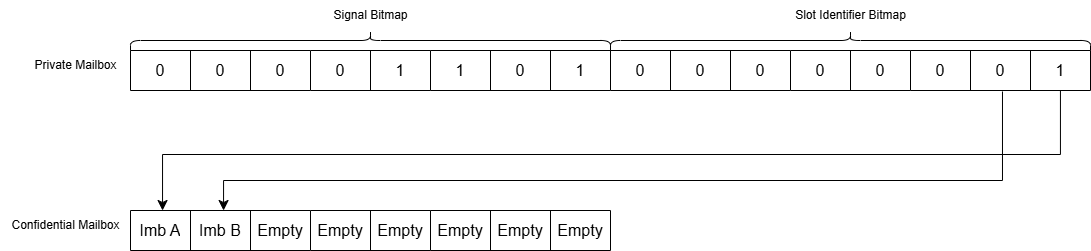

The diagram above was exported from draw.io. Its source (the exported page's mxGraphModel, read from the mxfile embedded in the PNG):
<mxGraphModel dx="1426" dy="901" grid="1" gridSize="10" guides="1" tooltips="1" connect="1" arrows="1" fold="1" page="1" pageScale="1" pageWidth="827" pageHeight="1169" background="#ffffff" math="0" shadow="0">
  <root>
    <mxCell id="0" />
    <mxCell id="1" parent="0" />
    <mxCell id="mWTabmNMQe1cPa1Ivx5t-2" value="" style="shape=table;startSize=0;container=1;collapsible=0;childLayout=tableLayout;fontSize=16;" vertex="1" parent="1">
      <mxGeometry x="160" y="440" width="180" height="40" as="geometry" />
    </mxCell>
    <mxCell id="mWTabmNMQe1cPa1Ivx5t-3" value="" style="shape=tableRow;horizontal=0;startSize=0;swimlaneHead=0;swimlaneBody=0;strokeColor=inherit;top=0;left=0;bottom=0;right=0;collapsible=0;dropTarget=0;fillColor=none;points=[[0,0.5],[1,0.5]];portConstraint=eastwest;fontSize=16;" vertex="1" parent="mWTabmNMQe1cPa1Ivx5t-2">
      <mxGeometry width="180" height="40" as="geometry" />
    </mxCell>
    <mxCell id="mWTabmNMQe1cPa1Ivx5t-4" value="0" style="shape=partialRectangle;html=1;whiteSpace=wrap;connectable=0;strokeColor=inherit;overflow=hidden;fillColor=none;top=0;left=0;bottom=0;right=0;pointerEvents=1;fontSize=16;" vertex="1" parent="mWTabmNMQe1cPa1Ivx5t-3">
      <mxGeometry width="60" height="40" as="geometry">
        <mxRectangle width="60" height="40" as="alternateBounds" />
      </mxGeometry>
    </mxCell>
    <mxCell id="mWTabmNMQe1cPa1Ivx5t-5" value="0" style="shape=partialRectangle;html=1;whiteSpace=wrap;connectable=0;strokeColor=inherit;overflow=hidden;fillColor=none;top=0;left=0;bottom=0;right=0;pointerEvents=1;fontSize=16;" vertex="1" parent="mWTabmNMQe1cPa1Ivx5t-3">
      <mxGeometry x="60" width="60" height="40" as="geometry">
        <mxRectangle width="60" height="40" as="alternateBounds" />
      </mxGeometry>
    </mxCell>
    <mxCell id="mWTabmNMQe1cPa1Ivx5t-6" value="0" style="shape=partialRectangle;html=1;whiteSpace=wrap;connectable=0;strokeColor=inherit;overflow=hidden;fillColor=none;top=0;left=0;bottom=0;right=0;pointerEvents=1;fontSize=16;" vertex="1" parent="mWTabmNMQe1cPa1Ivx5t-3">
      <mxGeometry x="120" width="60" height="40" as="geometry">
        <mxRectangle width="60" height="40" as="alternateBounds" />
      </mxGeometry>
    </mxCell>
    <mxCell id="mWTabmNMQe1cPa1Ivx5t-20" value="" style="shape=table;startSize=0;container=1;collapsible=0;childLayout=tableLayout;fontSize=16;" vertex="1" parent="1">
      <mxGeometry x="340" y="440" width="180" height="40" as="geometry" />
    </mxCell>
    <mxCell id="mWTabmNMQe1cPa1Ivx5t-21" value="" style="shape=tableRow;horizontal=0;startSize=0;swimlaneHead=0;swimlaneBody=0;strokeColor=inherit;top=0;left=0;bottom=0;right=0;collapsible=0;dropTarget=0;fillColor=none;points=[[0,0.5],[1,0.5]];portConstraint=eastwest;fontSize=16;" vertex="1" parent="mWTabmNMQe1cPa1Ivx5t-20">
      <mxGeometry width="180" height="40" as="geometry" />
    </mxCell>
    <mxCell id="mWTabmNMQe1cPa1Ivx5t-22" value="0" style="shape=partialRectangle;html=1;whiteSpace=wrap;connectable=0;strokeColor=inherit;overflow=hidden;fillColor=none;top=0;left=0;bottom=0;right=0;pointerEvents=1;fontSize=16;" vertex="1" parent="mWTabmNMQe1cPa1Ivx5t-21">
      <mxGeometry width="60" height="40" as="geometry">
        <mxRectangle width="60" height="40" as="alternateBounds" />
      </mxGeometry>
    </mxCell>
    <mxCell id="mWTabmNMQe1cPa1Ivx5t-23" value="1" style="shape=partialRectangle;html=1;whiteSpace=wrap;connectable=0;strokeColor=inherit;overflow=hidden;fillColor=none;top=0;left=0;bottom=0;right=0;pointerEvents=1;fontSize=16;" vertex="1" parent="mWTabmNMQe1cPa1Ivx5t-21">
      <mxGeometry x="60" width="60" height="40" as="geometry">
        <mxRectangle width="60" height="40" as="alternateBounds" />
      </mxGeometry>
    </mxCell>
    <mxCell id="mWTabmNMQe1cPa1Ivx5t-24" value="" style="shape=partialRectangle;html=1;whiteSpace=wrap;connectable=0;strokeColor=inherit;overflow=hidden;fillColor=none;top=0;left=0;bottom=0;right=0;pointerEvents=1;fontSize=16;" vertex="1" parent="mWTabmNMQe1cPa1Ivx5t-21">
      <mxGeometry x="120" width="60" height="40" as="geometry">
        <mxRectangle width="60" height="40" as="alternateBounds" />
      </mxGeometry>
    </mxCell>
    <mxCell id="mWTabmNMQe1cPa1Ivx5t-25" value="" style="shape=table;startSize=0;container=1;collapsible=0;childLayout=tableLayout;fontSize=16;" vertex="1" parent="1">
      <mxGeometry x="460" y="440" width="180" height="40" as="geometry" />
    </mxCell>
    <mxCell id="mWTabmNMQe1cPa1Ivx5t-26" value="" style="shape=tableRow;horizontal=0;startSize=0;swimlaneHead=0;swimlaneBody=0;strokeColor=inherit;top=0;left=0;bottom=0;right=0;collapsible=0;dropTarget=0;fillColor=none;points=[[0,0.5],[1,0.5]];portConstraint=eastwest;fontSize=16;" vertex="1" parent="mWTabmNMQe1cPa1Ivx5t-25">
      <mxGeometry width="180" height="40" as="geometry" />
    </mxCell>
    <mxCell id="mWTabmNMQe1cPa1Ivx5t-27" value="1" style="shape=partialRectangle;html=1;whiteSpace=wrap;connectable=0;strokeColor=inherit;overflow=hidden;fillColor=none;top=0;left=0;bottom=0;right=0;pointerEvents=1;fontSize=16;" vertex="1" parent="mWTabmNMQe1cPa1Ivx5t-26">
      <mxGeometry width="60" height="40" as="geometry">
        <mxRectangle width="60" height="40" as="alternateBounds" />
      </mxGeometry>
    </mxCell>
    <mxCell id="mWTabmNMQe1cPa1Ivx5t-28" value="0" style="shape=partialRectangle;html=1;whiteSpace=wrap;connectable=0;strokeColor=inherit;overflow=hidden;fillColor=none;top=0;left=0;bottom=0;right=0;pointerEvents=1;fontSize=16;" vertex="1" parent="mWTabmNMQe1cPa1Ivx5t-26">
      <mxGeometry x="60" width="60" height="40" as="geometry">
        <mxRectangle width="60" height="40" as="alternateBounds" />
      </mxGeometry>
    </mxCell>
    <mxCell id="mWTabmNMQe1cPa1Ivx5t-29" value="1" style="shape=partialRectangle;html=1;whiteSpace=wrap;connectable=0;strokeColor=inherit;overflow=hidden;fillColor=none;top=0;left=0;bottom=0;right=0;pointerEvents=1;fontSize=16;" vertex="1" parent="mWTabmNMQe1cPa1Ivx5t-26">
      <mxGeometry x="120" width="60" height="40" as="geometry">
        <mxRectangle width="60" height="40" as="alternateBounds" />
      </mxGeometry>
    </mxCell>
    <mxCell id="mWTabmNMQe1cPa1Ivx5t-30" value="" style="shape=table;startSize=0;container=1;collapsible=0;childLayout=tableLayout;fontSize=16;" vertex="1" parent="1">
      <mxGeometry x="160" y="600" width="180" height="40" as="geometry" />
    </mxCell>
    <mxCell id="mWTabmNMQe1cPa1Ivx5t-31" value="" style="shape=tableRow;horizontal=0;startSize=0;swimlaneHead=0;swimlaneBody=0;strokeColor=inherit;top=0;left=0;bottom=0;right=0;collapsible=0;dropTarget=0;fillColor=none;points=[[0,0.5],[1,0.5]];portConstraint=eastwest;fontSize=16;" vertex="1" parent="mWTabmNMQe1cPa1Ivx5t-30">
      <mxGeometry width="180" height="40" as="geometry" />
    </mxCell>
    <mxCell id="mWTabmNMQe1cPa1Ivx5t-32" value="Imb A" style="shape=partialRectangle;html=1;whiteSpace=wrap;connectable=0;strokeColor=inherit;overflow=hidden;fillColor=none;top=0;left=0;bottom=0;right=0;pointerEvents=1;fontSize=16;" vertex="1" parent="mWTabmNMQe1cPa1Ivx5t-31">
      <mxGeometry width="60" height="40" as="geometry">
        <mxRectangle width="60" height="40" as="alternateBounds" />
      </mxGeometry>
    </mxCell>
    <mxCell id="mWTabmNMQe1cPa1Ivx5t-33" value="Imb B" style="shape=partialRectangle;html=1;whiteSpace=wrap;connectable=0;strokeColor=inherit;overflow=hidden;fillColor=none;top=0;left=0;bottom=0;right=0;pointerEvents=1;fontSize=16;" vertex="1" parent="mWTabmNMQe1cPa1Ivx5t-31">
      <mxGeometry x="60" width="60" height="40" as="geometry">
        <mxRectangle width="60" height="40" as="alternateBounds" />
      </mxGeometry>
    </mxCell>
    <mxCell id="mWTabmNMQe1cPa1Ivx5t-34" value="Empty" style="shape=partialRectangle;html=1;whiteSpace=wrap;connectable=0;strokeColor=inherit;overflow=hidden;fillColor=none;top=0;left=0;bottom=0;right=0;pointerEvents=1;fontSize=16;" vertex="1" parent="mWTabmNMQe1cPa1Ivx5t-31">
      <mxGeometry x="120" width="60" height="40" as="geometry">
        <mxRectangle width="60" height="40" as="alternateBounds" />
      </mxGeometry>
    </mxCell>
    <mxCell id="mWTabmNMQe1cPa1Ivx5t-35" value="" style="shape=table;startSize=0;container=1;collapsible=0;childLayout=tableLayout;fontSize=16;" vertex="1" parent="1">
      <mxGeometry x="340" y="600" width="180" height="40" as="geometry" />
    </mxCell>
    <mxCell id="mWTabmNMQe1cPa1Ivx5t-36" value="" style="shape=tableRow;horizontal=0;startSize=0;swimlaneHead=0;swimlaneBody=0;strokeColor=inherit;top=0;left=0;bottom=0;right=0;collapsible=0;dropTarget=0;fillColor=none;points=[[0,0.5],[1,0.5]];portConstraint=eastwest;fontSize=16;" vertex="1" parent="mWTabmNMQe1cPa1Ivx5t-35">
      <mxGeometry width="180" height="40" as="geometry" />
    </mxCell>
    <mxCell id="mWTabmNMQe1cPa1Ivx5t-37" value="Empty" style="shape=partialRectangle;html=1;whiteSpace=wrap;connectable=0;strokeColor=inherit;overflow=hidden;fillColor=none;top=0;left=0;bottom=0;right=0;pointerEvents=1;fontSize=16;" vertex="1" parent="mWTabmNMQe1cPa1Ivx5t-36">
      <mxGeometry width="60" height="40" as="geometry">
        <mxRectangle width="60" height="40" as="alternateBounds" />
      </mxGeometry>
    </mxCell>
    <mxCell id="mWTabmNMQe1cPa1Ivx5t-38" value="Empty" style="shape=partialRectangle;html=1;whiteSpace=wrap;connectable=0;strokeColor=inherit;overflow=hidden;fillColor=none;top=0;left=0;bottom=0;right=0;pointerEvents=1;fontSize=16;" vertex="1" parent="mWTabmNMQe1cPa1Ivx5t-36">
      <mxGeometry x="60" width="60" height="40" as="geometry">
        <mxRectangle width="60" height="40" as="alternateBounds" />
      </mxGeometry>
    </mxCell>
    <mxCell id="mWTabmNMQe1cPa1Ivx5t-39" value="" style="shape=partialRectangle;html=1;whiteSpace=wrap;connectable=0;strokeColor=inherit;overflow=hidden;fillColor=none;top=0;left=0;bottom=0;right=0;pointerEvents=1;fontSize=16;" vertex="1" parent="mWTabmNMQe1cPa1Ivx5t-36">
      <mxGeometry x="120" width="60" height="40" as="geometry">
        <mxRectangle width="60" height="40" as="alternateBounds" />
      </mxGeometry>
    </mxCell>
    <mxCell id="mWTabmNMQe1cPa1Ivx5t-40" value="" style="shape=table;startSize=0;container=1;collapsible=0;childLayout=tableLayout;fontSize=16;" vertex="1" parent="1">
      <mxGeometry x="460" y="600" width="180" height="40" as="geometry" />
    </mxCell>
    <mxCell id="mWTabmNMQe1cPa1Ivx5t-41" value="" style="shape=tableRow;horizontal=0;startSize=0;swimlaneHead=0;swimlaneBody=0;strokeColor=inherit;top=0;left=0;bottom=0;right=0;collapsible=0;dropTarget=0;fillColor=none;points=[[0,0.5],[1,0.5]];portConstraint=eastwest;fontSize=16;" vertex="1" parent="mWTabmNMQe1cPa1Ivx5t-40">
      <mxGeometry width="180" height="40" as="geometry" />
    </mxCell>
    <mxCell id="mWTabmNMQe1cPa1Ivx5t-42" value="Empty" style="shape=partialRectangle;html=1;whiteSpace=wrap;connectable=0;strokeColor=inherit;overflow=hidden;fillColor=none;top=0;left=0;bottom=0;right=0;pointerEvents=1;fontSize=16;" vertex="1" parent="mWTabmNMQe1cPa1Ivx5t-41">
      <mxGeometry width="60" height="40" as="geometry">
        <mxRectangle width="60" height="40" as="alternateBounds" />
      </mxGeometry>
    </mxCell>
    <mxCell id="mWTabmNMQe1cPa1Ivx5t-43" value="Empty" style="shape=partialRectangle;html=1;whiteSpace=wrap;connectable=0;strokeColor=inherit;overflow=hidden;fillColor=none;top=0;left=0;bottom=0;right=0;pointerEvents=1;fontSize=16;" vertex="1" parent="mWTabmNMQe1cPa1Ivx5t-41">
      <mxGeometry x="60" width="60" height="40" as="geometry">
        <mxRectangle width="60" height="40" as="alternateBounds" />
      </mxGeometry>
    </mxCell>
    <mxCell id="mWTabmNMQe1cPa1Ivx5t-44" value="Empty" style="shape=partialRectangle;html=1;whiteSpace=wrap;connectable=0;strokeColor=inherit;overflow=hidden;fillColor=none;top=0;left=0;bottom=0;right=0;pointerEvents=1;fontSize=16;" vertex="1" parent="mWTabmNMQe1cPa1Ivx5t-41">
      <mxGeometry x="120" width="60" height="40" as="geometry">
        <mxRectangle width="60" height="40" as="alternateBounds" />
      </mxGeometry>
    </mxCell>
    <mxCell id="mWTabmNMQe1cPa1Ivx5t-45" value="" style="shape=table;startSize=0;container=1;collapsible=0;childLayout=tableLayout;fontSize=16;" vertex="1" parent="1">
      <mxGeometry x="640" y="440" width="180" height="40" as="geometry" />
    </mxCell>
    <mxCell id="mWTabmNMQe1cPa1Ivx5t-46" value="" style="shape=tableRow;horizontal=0;startSize=0;swimlaneHead=0;swimlaneBody=0;strokeColor=inherit;top=0;left=0;bottom=0;right=0;collapsible=0;dropTarget=0;fillColor=none;points=[[0,0.5],[1,0.5]];portConstraint=eastwest;fontSize=16;" vertex="1" parent="mWTabmNMQe1cPa1Ivx5t-45">
      <mxGeometry width="180" height="40" as="geometry" />
    </mxCell>
    <mxCell id="mWTabmNMQe1cPa1Ivx5t-47" value="0" style="shape=partialRectangle;html=1;whiteSpace=wrap;connectable=0;strokeColor=inherit;overflow=hidden;fillColor=none;top=0;left=0;bottom=0;right=0;pointerEvents=1;fontSize=16;" vertex="1" parent="mWTabmNMQe1cPa1Ivx5t-46">
      <mxGeometry width="60" height="40" as="geometry">
        <mxRectangle width="60" height="40" as="alternateBounds" />
      </mxGeometry>
    </mxCell>
    <mxCell id="mWTabmNMQe1cPa1Ivx5t-48" value="0" style="shape=partialRectangle;html=1;whiteSpace=wrap;connectable=0;strokeColor=inherit;overflow=hidden;fillColor=none;top=0;left=0;bottom=0;right=0;pointerEvents=1;fontSize=16;" vertex="1" parent="mWTabmNMQe1cPa1Ivx5t-46">
      <mxGeometry x="60" width="60" height="40" as="geometry">
        <mxRectangle width="60" height="40" as="alternateBounds" />
      </mxGeometry>
    </mxCell>
    <mxCell id="mWTabmNMQe1cPa1Ivx5t-49" value="0" style="shape=partialRectangle;html=1;whiteSpace=wrap;connectable=0;strokeColor=inherit;overflow=hidden;fillColor=none;top=0;left=0;bottom=0;right=0;pointerEvents=1;fontSize=16;" vertex="1" parent="mWTabmNMQe1cPa1Ivx5t-46">
      <mxGeometry x="120" width="60" height="40" as="geometry">
        <mxRectangle width="60" height="40" as="alternateBounds" />
      </mxGeometry>
    </mxCell>
    <mxCell id="mWTabmNMQe1cPa1Ivx5t-50" value="" style="shape=table;startSize=0;container=1;collapsible=0;childLayout=tableLayout;fontSize=16;" vertex="1" parent="1">
      <mxGeometry x="820" y="440" width="180" height="40" as="geometry" />
    </mxCell>
    <mxCell id="mWTabmNMQe1cPa1Ivx5t-51" value="" style="shape=tableRow;horizontal=0;startSize=0;swimlaneHead=0;swimlaneBody=0;strokeColor=inherit;top=0;left=0;bottom=0;right=0;collapsible=0;dropTarget=0;fillColor=none;points=[[0,0.5],[1,0.5]];portConstraint=eastwest;fontSize=16;" vertex="1" parent="mWTabmNMQe1cPa1Ivx5t-50">
      <mxGeometry width="180" height="40" as="geometry" />
    </mxCell>
    <mxCell id="mWTabmNMQe1cPa1Ivx5t-52" value="0" style="shape=partialRectangle;html=1;whiteSpace=wrap;connectable=0;strokeColor=inherit;overflow=hidden;fillColor=none;top=0;left=0;bottom=0;right=0;pointerEvents=1;fontSize=16;" vertex="1" parent="mWTabmNMQe1cPa1Ivx5t-51">
      <mxGeometry width="60" height="40" as="geometry">
        <mxRectangle width="60" height="40" as="alternateBounds" />
      </mxGeometry>
    </mxCell>
    <mxCell id="mWTabmNMQe1cPa1Ivx5t-53" value="0" style="shape=partialRectangle;html=1;whiteSpace=wrap;connectable=0;strokeColor=inherit;overflow=hidden;fillColor=none;top=0;left=0;bottom=0;right=0;pointerEvents=1;fontSize=16;" vertex="1" parent="mWTabmNMQe1cPa1Ivx5t-51">
      <mxGeometry x="60" width="60" height="40" as="geometry">
        <mxRectangle width="60" height="40" as="alternateBounds" />
      </mxGeometry>
    </mxCell>
    <mxCell id="mWTabmNMQe1cPa1Ivx5t-54" value="" style="shape=partialRectangle;html=1;whiteSpace=wrap;connectable=0;strokeColor=inherit;overflow=hidden;fillColor=none;top=0;left=0;bottom=0;right=0;pointerEvents=1;fontSize=16;" vertex="1" parent="mWTabmNMQe1cPa1Ivx5t-51">
      <mxGeometry x="120" width="60" height="40" as="geometry">
        <mxRectangle width="60" height="40" as="alternateBounds" />
      </mxGeometry>
    </mxCell>
    <mxCell id="mWTabmNMQe1cPa1Ivx5t-55" value="" style="shape=table;startSize=0;container=1;collapsible=0;childLayout=tableLayout;fontSize=16;" vertex="1" parent="1">
      <mxGeometry x="940" y="440" width="180" height="40" as="geometry" />
    </mxCell>
    <mxCell id="mWTabmNMQe1cPa1Ivx5t-56" value="" style="shape=tableRow;horizontal=0;startSize=0;swimlaneHead=0;swimlaneBody=0;strokeColor=inherit;top=0;left=0;bottom=0;right=0;collapsible=0;dropTarget=0;fillColor=none;points=[[0,0.5],[1,0.5]];portConstraint=eastwest;fontSize=16;" vertex="1" parent="mWTabmNMQe1cPa1Ivx5t-55">
      <mxGeometry width="180" height="40" as="geometry" />
    </mxCell>
    <mxCell id="mWTabmNMQe1cPa1Ivx5t-57" value="0" style="shape=partialRectangle;html=1;whiteSpace=wrap;connectable=0;strokeColor=inherit;overflow=hidden;fillColor=none;top=0;left=0;bottom=0;right=0;pointerEvents=1;fontSize=16;" vertex="1" parent="mWTabmNMQe1cPa1Ivx5t-56">
      <mxGeometry width="60" height="40" as="geometry">
        <mxRectangle width="60" height="40" as="alternateBounds" />
      </mxGeometry>
    </mxCell>
    <mxCell id="mWTabmNMQe1cPa1Ivx5t-58" value="0" style="shape=partialRectangle;html=1;whiteSpace=wrap;connectable=0;strokeColor=inherit;overflow=hidden;fillColor=none;top=0;left=0;bottom=0;right=0;pointerEvents=1;fontSize=16;" vertex="1" parent="mWTabmNMQe1cPa1Ivx5t-56">
      <mxGeometry x="60" width="60" height="40" as="geometry">
        <mxRectangle width="60" height="40" as="alternateBounds" />
      </mxGeometry>
    </mxCell>
    <mxCell id="mWTabmNMQe1cPa1Ivx5t-59" value="1" style="shape=partialRectangle;html=1;whiteSpace=wrap;connectable=0;strokeColor=inherit;overflow=hidden;fillColor=none;top=0;left=0;bottom=0;right=0;pointerEvents=1;fontSize=16;" vertex="1" parent="mWTabmNMQe1cPa1Ivx5t-56">
      <mxGeometry x="120" width="60" height="40" as="geometry">
        <mxRectangle width="60" height="40" as="alternateBounds" />
      </mxGeometry>
    </mxCell>
    <mxCell id="mWTabmNMQe1cPa1Ivx5t-60" value="" style="shape=curlyBracket;whiteSpace=wrap;html=1;rounded=1;flipH=1;labelPosition=right;verticalLabelPosition=middle;align=left;verticalAlign=middle;rotation=-90;" vertex="1" parent="1">
      <mxGeometry x="390" y="190" width="20" height="480" as="geometry" />
    </mxCell>
    <mxCell id="mWTabmNMQe1cPa1Ivx5t-61" value="" style="shape=curlyBracket;whiteSpace=wrap;html=1;rounded=1;flipH=1;labelPosition=right;verticalLabelPosition=middle;align=left;verticalAlign=middle;rotation=-90;" vertex="1" parent="1">
      <mxGeometry x="870" y="190" width="20" height="480" as="geometry" />
    </mxCell>
    <mxCell id="mWTabmNMQe1cPa1Ivx5t-62" value="Signal Bitmap" style="text;html=1;align=center;verticalAlign=middle;resizable=0;points=[];autosize=1;strokeColor=none;fillColor=none;" vertex="1" parent="1">
      <mxGeometry x="350" y="390" width="100" height="30" as="geometry" />
    </mxCell>
    <mxCell id="mWTabmNMQe1cPa1Ivx5t-63" value="Slot Identifier Bitmap" style="text;html=1;align=center;verticalAlign=middle;resizable=0;points=[];autosize=1;strokeColor=none;fillColor=none;" vertex="1" parent="1">
      <mxGeometry x="815" y="390" width="130" height="30" as="geometry" />
    </mxCell>
    <mxCell id="mWTabmNMQe1cPa1Ivx5t-64" value="Private Mailbox" style="text;html=1;align=center;verticalAlign=middle;resizable=0;points=[];autosize=1;strokeColor=none;fillColor=none;" vertex="1" parent="1">
      <mxGeometry x="50" y="440" width="110" height="30" as="geometry" />
    </mxCell>
    <mxCell id="mWTabmNMQe1cPa1Ivx5t-65" value="Confidential Mailbox" style="text;html=1;align=center;verticalAlign=middle;resizable=0;points=[];autosize=1;strokeColor=none;fillColor=none;" vertex="1" parent="1">
      <mxGeometry x="30" y="600" width="130" height="30" as="geometry" />
    </mxCell>
    <mxCell id="mWTabmNMQe1cPa1Ivx5t-66" value="" style="edgeStyle=elbowEdgeStyle;elbow=vertical;endArrow=classic;html=1;curved=0;rounded=0;endSize=8;startSize=8;exitX=0.833;exitY=0.9;exitDx=0;exitDy=0;exitPerimeter=0;entryX=0.178;entryY=-0.1;entryDx=0;entryDy=0;entryPerimeter=0;" edge="1" parent="1">
      <mxGeometry width="50" height="50" relative="1" as="geometry">
        <mxPoint x="1089.94" y="480" as="sourcePoint" />
        <mxPoint x="192.03999999999996" y="600" as="targetPoint" />
        <Array as="points">
          <mxPoint x="640" y="544" />
        </Array>
      </mxGeometry>
    </mxCell>
    <mxCell id="mWTabmNMQe1cPa1Ivx5t-68" value="" style="edgeStyle=elbowEdgeStyle;elbow=vertical;endArrow=classic;html=1;curved=0;rounded=0;endSize=8;startSize=8;exitX=0.511;exitY=1.025;exitDx=0;exitDy=0;exitPerimeter=0;entryX=0.517;entryY=0;entryDx=0;entryDy=0;entryPerimeter=0;" edge="1" parent="1" source="mWTabmNMQe1cPa1Ivx5t-56" target="mWTabmNMQe1cPa1Ivx5t-31">
      <mxGeometry width="50" height="50" relative="1" as="geometry">
        <mxPoint x="1077.9" y="570" as="sourcePoint" />
        <mxPoint x="179.99999999999997" y="690" as="targetPoint" />
        <Array as="points">
          <mxPoint x="640" y="570" />
        </Array>
      </mxGeometry>
    </mxCell>
  </root>
</mxGraphModel>